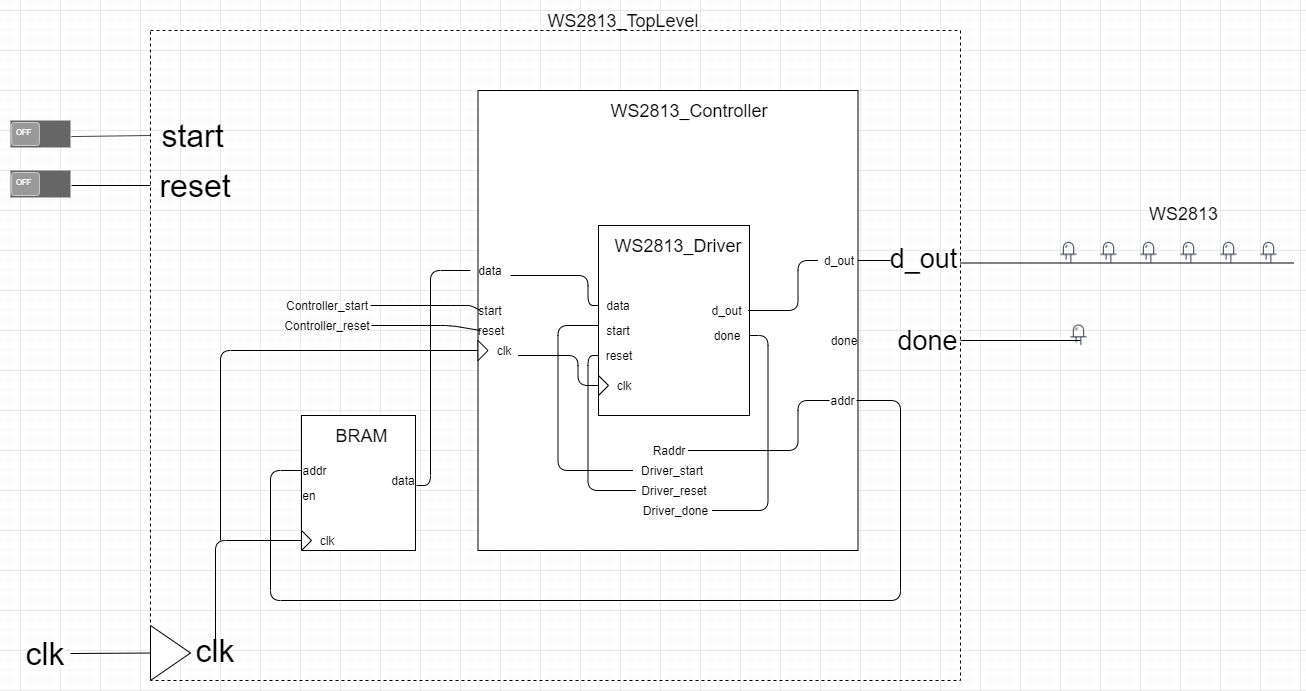

The diagram above was exported from draw.io. Its source (the exported page's mxGraphModel, read from the mxfile embedded in the PNG):
<mxGraphModel dx="2272" dy="822" grid="1" gridSize="10" guides="1" tooltips="1" connect="1" arrows="1" fold="1" page="1" pageScale="1" pageWidth="850" pageHeight="1100" math="0" shadow="0">
  <root>
    <mxCell id="0" />
    <mxCell id="1" parent="0" />
    <mxCell id="h8lUSs1qUFer4LkvoyvZ-120" value="" style="rounded=0;whiteSpace=wrap;html=1;fillColor=none;dashed=1;" vertex="1" parent="1">
      <mxGeometry x="-80" y="370" width="810" height="650" as="geometry" />
    </mxCell>
    <mxCell id="h8lUSs1qUFer4LkvoyvZ-28" value="" style="shape=image;html=1;verticalAlign=top;verticalLabelPosition=bottom;labelBackgroundColor=#ffffff;imageAspect=0;aspect=fixed;image=https://cdn2.iconfinder.com/data/icons/electronic-13/480/6-electronic-led-icon-2-128.png" vertex="1" parent="1">
      <mxGeometry x="983.5" y="577.5" width="30" height="30" as="geometry" />
    </mxCell>
    <mxCell id="h8lUSs1qUFer4LkvoyvZ-29" value="" style="endArrow=none;html=1;exitX=1;exitY=0.75;exitDx=0;exitDy=0;" edge="1" parent="1" source="h8lUSs1qUFer4LkvoyvZ-122">
      <mxGeometry width="50" height="50" relative="1" as="geometry">
        <mxPoint x="750" y="603" as="sourcePoint" />
        <mxPoint x="1063.5" y="602.5" as="targetPoint" />
      </mxGeometry>
    </mxCell>
    <mxCell id="h8lUSs1qUFer4LkvoyvZ-30" value="" style="shape=image;html=1;verticalAlign=top;verticalLabelPosition=bottom;labelBackgroundColor=#ffffff;imageAspect=0;aspect=fixed;image=https://cdn2.iconfinder.com/data/icons/electronic-13/480/6-electronic-led-icon-2-128.png" vertex="1" parent="1">
      <mxGeometry x="1023.5" y="577.5" width="30" height="30" as="geometry" />
    </mxCell>
    <mxCell id="h8lUSs1qUFer4LkvoyvZ-31" value="" style="shape=image;html=1;verticalAlign=top;verticalLabelPosition=bottom;labelBackgroundColor=#ffffff;imageAspect=0;aspect=fixed;image=https://cdn2.iconfinder.com/data/icons/electronic-13/480/6-electronic-led-icon-2-128.png" vertex="1" parent="1">
      <mxGeometry x="943.5" y="577.5" width="30" height="30" as="geometry" />
    </mxCell>
    <mxCell id="h8lUSs1qUFer4LkvoyvZ-32" value="" style="shape=image;html=1;verticalAlign=top;verticalLabelPosition=bottom;labelBackgroundColor=#ffffff;imageAspect=0;aspect=fixed;image=https://cdn2.iconfinder.com/data/icons/electronic-13/480/6-electronic-led-icon-2-128.png" vertex="1" parent="1">
      <mxGeometry x="903.5" y="577.5" width="30" height="30" as="geometry" />
    </mxCell>
    <mxCell id="h8lUSs1qUFer4LkvoyvZ-33" value="" style="shape=image;html=1;verticalAlign=top;verticalLabelPosition=bottom;labelBackgroundColor=#ffffff;imageAspect=0;aspect=fixed;image=https://cdn2.iconfinder.com/data/icons/electronic-13/480/6-electronic-led-icon-2-128.png" vertex="1" parent="1">
      <mxGeometry x="863.5" y="577.5" width="30" height="30" as="geometry" />
    </mxCell>
    <mxCell id="h8lUSs1qUFer4LkvoyvZ-34" value="" style="shape=image;html=1;verticalAlign=top;verticalLabelPosition=bottom;labelBackgroundColor=#ffffff;imageAspect=0;aspect=fixed;image=https://cdn2.iconfinder.com/data/icons/electronic-13/480/6-electronic-led-icon-2-128.png" vertex="1" parent="1">
      <mxGeometry x="823.5" y="577.5" width="30" height="30" as="geometry" />
    </mxCell>
    <mxCell id="h8lUSs1qUFer4LkvoyvZ-37" value="" style="rounded=0;whiteSpace=wrap;html=1;" vertex="1" parent="1">
      <mxGeometry x="71" y="755" width="114" height="135" as="geometry" />
    </mxCell>
    <mxCell id="h8lUSs1qUFer4LkvoyvZ-38" value="BRAM" style="text;html=1;strokeColor=none;fillColor=none;align=center;verticalAlign=middle;whiteSpace=wrap;rounded=0;fontSize=18;" vertex="1" parent="1">
      <mxGeometry x="111" y="765" width="40" height="20" as="geometry" />
    </mxCell>
    <mxCell id="h8lUSs1qUFer4LkvoyvZ-62" value="WS2813" style="text;html=1;strokeColor=none;fillColor=none;align=center;verticalAlign=middle;whiteSpace=wrap;rounded=0;fontSize=18;" vertex="1" parent="1">
      <mxGeometry x="914" y="543" width="77" height="20" as="geometry" />
    </mxCell>
    <mxCell id="h8lUSs1qUFer4LkvoyvZ-75" value="" style="rounded=0;whiteSpace=wrap;html=1;" vertex="1" parent="1">
      <mxGeometry x="247.5" y="430" width="380" height="460" as="geometry" />
    </mxCell>
    <mxCell id="h8lUSs1qUFer4LkvoyvZ-76" value="" style="triangle;whiteSpace=wrap;html=1;" vertex="1" parent="1">
      <mxGeometry x="247.5" y="680" width="10" height="20" as="geometry" />
    </mxCell>
    <mxCell id="h8lUSs1qUFer4LkvoyvZ-77" value="clk" style="text;html=1;strokeColor=none;fillColor=none;align=center;verticalAlign=middle;whiteSpace=wrap;rounded=0;" vertex="1" parent="1">
      <mxGeometry x="257.5" y="680" width="30" height="20" as="geometry" />
    </mxCell>
    <mxCell id="h8lUSs1qUFer4LkvoyvZ-78" value="start" style="text;html=1;strokeColor=none;fillColor=none;align=center;verticalAlign=middle;whiteSpace=wrap;rounded=0;" vertex="1" parent="1">
      <mxGeometry x="240" y="640" width="40" height="20" as="geometry" />
    </mxCell>
    <mxCell id="h8lUSs1qUFer4LkvoyvZ-79" value="reset" style="text;html=1;strokeColor=none;fillColor=none;align=center;verticalAlign=middle;whiteSpace=wrap;rounded=0;" vertex="1" parent="1">
      <mxGeometry x="240" y="660" width="40" height="20" as="geometry" />
    </mxCell>
    <mxCell id="h8lUSs1qUFer4LkvoyvZ-80" value="data" style="text;html=1;strokeColor=none;fillColor=none;align=center;verticalAlign=middle;whiteSpace=wrap;rounded=0;" vertex="1" parent="1">
      <mxGeometry x="240" y="600" width="40" height="20" as="geometry" />
    </mxCell>
    <mxCell id="h8lUSs1qUFer4LkvoyvZ-82" value="d_out" style="text;html=1;strokeColor=none;fillColor=none;align=center;verticalAlign=middle;whiteSpace=wrap;rounded=0;" vertex="1" parent="1">
      <mxGeometry x="587.5" y="590" width="40" height="20" as="geometry" />
    </mxCell>
    <mxCell id="h8lUSs1qUFer4LkvoyvZ-83" value="&lt;font style=&quot;font-size: 18px&quot;&gt;WS2813_Controller&lt;/font&gt;" style="text;html=1;strokeColor=none;fillColor=none;align=center;verticalAlign=middle;whiteSpace=wrap;rounded=0;" vertex="1" parent="1">
      <mxGeometry x="373.5" y="440" width="170" height="20" as="geometry" />
    </mxCell>
    <mxCell id="h8lUSs1qUFer4LkvoyvZ-84" value="addr" style="text;html=1;strokeColor=none;fillColor=none;align=center;verticalAlign=middle;whiteSpace=wrap;rounded=0;" vertex="1" parent="1">
      <mxGeometry x="599" y="730" width="27" height="20" as="geometry" />
    </mxCell>
    <mxCell id="h8lUSs1qUFer4LkvoyvZ-85" value="" style="rounded=0;whiteSpace=wrap;html=1;" vertex="1" parent="1">
      <mxGeometry x="368" y="565" width="151" height="190" as="geometry" />
    </mxCell>
    <mxCell id="h8lUSs1qUFer4LkvoyvZ-86" value="&lt;font style=&quot;font-size: 18px&quot;&gt;WS2813_Driver&lt;/font&gt;" style="text;html=1;strokeColor=none;fillColor=none;align=center;verticalAlign=middle;whiteSpace=wrap;rounded=0;" vertex="1" parent="1">
      <mxGeometry x="387" y="575" width="121" height="20" as="geometry" />
    </mxCell>
    <mxCell id="h8lUSs1qUFer4LkvoyvZ-87" value="done" style="text;html=1;strokeColor=none;fillColor=none;align=center;verticalAlign=middle;whiteSpace=wrap;rounded=0;" vertex="1" parent="1">
      <mxGeometry x="599" y="670" width="27" height="20" as="geometry" />
    </mxCell>
    <mxCell id="h8lUSs1qUFer4LkvoyvZ-88" value="data" style="text;html=1;strokeColor=none;fillColor=none;align=center;verticalAlign=middle;whiteSpace=wrap;rounded=0;" vertex="1" parent="1">
      <mxGeometry x="367.5" y="635" width="40" height="20" as="geometry" />
    </mxCell>
    <mxCell id="h8lUSs1qUFer4LkvoyvZ-89" value="start" style="text;html=1;strokeColor=none;fillColor=none;align=center;verticalAlign=middle;whiteSpace=wrap;rounded=0;" vertex="1" parent="1">
      <mxGeometry x="367.5" y="660" width="40" height="20" as="geometry" />
    </mxCell>
    <mxCell id="h8lUSs1qUFer4LkvoyvZ-90" value="reset" style="text;html=1;strokeColor=none;fillColor=none;align=center;verticalAlign=middle;whiteSpace=wrap;rounded=0;" vertex="1" parent="1">
      <mxGeometry x="367.5" y="685" width="40" height="20" as="geometry" />
    </mxCell>
    <mxCell id="h8lUSs1qUFer4LkvoyvZ-91" value="d_out" style="text;html=1;strokeColor=none;fillColor=none;align=center;verticalAlign=middle;whiteSpace=wrap;rounded=0;" vertex="1" parent="1">
      <mxGeometry x="478.5" y="640" width="35" height="20" as="geometry" />
    </mxCell>
    <mxCell id="h8lUSs1qUFer4LkvoyvZ-92" value="done" style="text;html=1;strokeColor=none;fillColor=none;align=center;verticalAlign=middle;whiteSpace=wrap;rounded=0;" vertex="1" parent="1">
      <mxGeometry x="482.5" y="665" width="27" height="20" as="geometry" />
    </mxCell>
    <mxCell id="h8lUSs1qUFer4LkvoyvZ-96" value="" style="triangle;whiteSpace=wrap;html=1;" vertex="1" parent="1">
      <mxGeometry x="368" y="715" width="10" height="20" as="geometry" />
    </mxCell>
    <mxCell id="h8lUSs1qUFer4LkvoyvZ-97" value="clk" style="text;html=1;strokeColor=none;fillColor=none;align=center;verticalAlign=middle;whiteSpace=wrap;rounded=0;" vertex="1" parent="1">
      <mxGeometry x="378" y="715" width="30" height="20" as="geometry" />
    </mxCell>
    <mxCell id="h8lUSs1qUFer4LkvoyvZ-99" value="" style="endArrow=none;html=1;exitX=1;exitY=0.75;exitDx=0;exitDy=0;entryX=0;entryY=0.5;entryDx=0;entryDy=0;" edge="1" parent="1" source="h8lUSs1qUFer4LkvoyvZ-80" target="h8lUSs1qUFer4LkvoyvZ-88">
      <mxGeometry width="50" height="50" relative="1" as="geometry">
        <mxPoint x="727.5" y="690" as="sourcePoint" />
        <mxPoint x="777.5" y="640" as="targetPoint" />
        <Array as="points">
          <mxPoint x="357.5" y="615" />
          <mxPoint x="357.5" y="645" />
        </Array>
      </mxGeometry>
    </mxCell>
    <mxCell id="h8lUSs1qUFer4LkvoyvZ-100" value="" style="endArrow=none;html=1;entryX=0;entryY=0.5;entryDx=0;entryDy=0;" edge="1" parent="1" target="h8lUSs1qUFer4LkvoyvZ-96">
      <mxGeometry width="50" height="50" relative="1" as="geometry">
        <mxPoint x="287.5" y="695" as="sourcePoint" />
        <mxPoint x="777.5" y="630" as="targetPoint" />
        <Array as="points">
          <mxPoint x="347.5" y="695" />
          <mxPoint x="347.5" y="725" />
        </Array>
      </mxGeometry>
    </mxCell>
    <mxCell id="h8lUSs1qUFer4LkvoyvZ-101" value="" style="endArrow=none;html=1;entryX=0;entryY=0.5;entryDx=0;entryDy=0;" edge="1" parent="1" target="h8lUSs1qUFer4LkvoyvZ-82">
      <mxGeometry width="50" height="50" relative="1" as="geometry">
        <mxPoint x="517.5" y="650" as="sourcePoint" />
        <mxPoint x="767.5" y="660" as="targetPoint" />
        <Array as="points">
          <mxPoint x="567.5" y="650" />
          <mxPoint x="567.5" y="600" />
        </Array>
      </mxGeometry>
    </mxCell>
    <mxCell id="h8lUSs1qUFer4LkvoyvZ-102" value="Raddr" style="text;html=1;strokeColor=none;fillColor=none;align=center;verticalAlign=middle;whiteSpace=wrap;rounded=0;" vertex="1" parent="1">
      <mxGeometry x="417.5" y="780" width="40" height="20" as="geometry" />
    </mxCell>
    <mxCell id="h8lUSs1qUFer4LkvoyvZ-103" value="Driver_start" style="text;html=1;strokeColor=none;fillColor=none;align=center;verticalAlign=middle;whiteSpace=wrap;rounded=0;" vertex="1" parent="1">
      <mxGeometry x="402.5" y="800" width="76" height="20" as="geometry" />
    </mxCell>
    <mxCell id="h8lUSs1qUFer4LkvoyvZ-104" value="Driver_reset" style="text;html=1;strokeColor=none;fillColor=none;align=center;verticalAlign=middle;whiteSpace=wrap;rounded=0;" vertex="1" parent="1">
      <mxGeometry x="405.5" y="820" width="76" height="20" as="geometry" />
    </mxCell>
    <mxCell id="h8lUSs1qUFer4LkvoyvZ-105" value="Driver_done" style="text;html=1;strokeColor=none;fillColor=none;align=center;verticalAlign=middle;whiteSpace=wrap;rounded=0;" vertex="1" parent="1">
      <mxGeometry x="406.5" y="840" width="75" height="20" as="geometry" />
    </mxCell>
    <mxCell id="h8lUSs1qUFer4LkvoyvZ-106" value="" style="endArrow=none;html=1;entryX=0;entryY=0.25;entryDx=0;entryDy=0;exitX=0;exitY=0.5;exitDx=0;exitDy=0;" edge="1" parent="1" source="h8lUSs1qUFer4LkvoyvZ-103" target="h8lUSs1qUFer4LkvoyvZ-89">
      <mxGeometry width="50" height="50" relative="1" as="geometry">
        <mxPoint x="307.5" y="820" as="sourcePoint" />
        <mxPoint x="357.5" y="770" as="targetPoint" />
        <Array as="points">
          <mxPoint x="327.5" y="810" />
          <mxPoint x="327.5" y="665" />
        </Array>
      </mxGeometry>
    </mxCell>
    <mxCell id="h8lUSs1qUFer4LkvoyvZ-107" value="" style="endArrow=none;html=1;exitX=0;exitY=0.5;exitDx=0;exitDy=0;entryX=0;entryY=0.5;entryDx=0;entryDy=0;" edge="1" parent="1" source="h8lUSs1qUFer4LkvoyvZ-104" target="h8lUSs1qUFer4LkvoyvZ-90">
      <mxGeometry width="50" height="50" relative="1" as="geometry">
        <mxPoint x="687.5" y="800" as="sourcePoint" />
        <mxPoint x="737.5" y="750" as="targetPoint" />
        <Array as="points">
          <mxPoint x="357.5" y="830" />
          <mxPoint x="357.5" y="695" />
        </Array>
      </mxGeometry>
    </mxCell>
    <mxCell id="h8lUSs1qUFer4LkvoyvZ-109" value="" style="endArrow=none;html=1;exitX=0.997;exitY=0.579;exitDx=0;exitDy=0;exitPerimeter=0;entryX=1;entryY=0.5;entryDx=0;entryDy=0;" edge="1" parent="1" source="h8lUSs1qUFer4LkvoyvZ-85" target="h8lUSs1qUFer4LkvoyvZ-105">
      <mxGeometry width="50" height="50" relative="1" as="geometry">
        <mxPoint x="687.5" y="790" as="sourcePoint" />
        <mxPoint x="737.5" y="740" as="targetPoint" />
        <Array as="points">
          <mxPoint x="537.5" y="675" />
          <mxPoint x="537.5" y="850" />
        </Array>
      </mxGeometry>
    </mxCell>
    <mxCell id="h8lUSs1qUFer4LkvoyvZ-110" value="" style="endArrow=none;html=1;exitX=1;exitY=0.5;exitDx=0;exitDy=0;entryX=0;entryY=0.5;entryDx=0;entryDy=0;" edge="1" parent="1" source="h8lUSs1qUFer4LkvoyvZ-102" target="h8lUSs1qUFer4LkvoyvZ-84">
      <mxGeometry width="50" height="50" relative="1" as="geometry">
        <mxPoint x="737.5" y="810" as="sourcePoint" />
        <mxPoint x="787.5" y="760" as="targetPoint" />
        <Array as="points">
          <mxPoint x="567.5" y="790" />
          <mxPoint x="567.5" y="740" />
        </Array>
      </mxGeometry>
    </mxCell>
    <mxCell id="h8lUSs1qUFer4LkvoyvZ-111" value="" style="triangle;whiteSpace=wrap;html=1;" vertex="1" parent="1">
      <mxGeometry x="71" y="870" width="10" height="20" as="geometry" />
    </mxCell>
    <mxCell id="h8lUSs1qUFer4LkvoyvZ-112" value="clk" style="text;html=1;strokeColor=none;fillColor=none;align=center;verticalAlign=middle;whiteSpace=wrap;rounded=0;" vertex="1" parent="1">
      <mxGeometry x="81" y="870" width="30" height="20" as="geometry" />
    </mxCell>
    <mxCell id="h8lUSs1qUFer4LkvoyvZ-113" value="data" style="text;html=1;strokeColor=none;fillColor=none;align=center;verticalAlign=middle;whiteSpace=wrap;rounded=0;" vertex="1" parent="1">
      <mxGeometry x="160" y="810" width="26" height="20" as="geometry" />
    </mxCell>
    <mxCell id="h8lUSs1qUFer4LkvoyvZ-116" value="addr" style="text;html=1;strokeColor=none;fillColor=none;align=center;verticalAlign=middle;whiteSpace=wrap;rounded=0;" vertex="1" parent="1">
      <mxGeometry x="71" y="800" width="26" height="20" as="geometry" />
    </mxCell>
    <mxCell id="h8lUSs1qUFer4LkvoyvZ-117" value="en" style="text;html=1;strokeColor=none;fillColor=none;align=center;verticalAlign=middle;whiteSpace=wrap;rounded=0;" vertex="1" parent="1">
      <mxGeometry x="71" y="825" width="15" height="20" as="geometry" />
    </mxCell>
    <mxCell id="h8lUSs1qUFer4LkvoyvZ-118" value="" style="endArrow=none;html=1;entryX=0;entryY=0.5;entryDx=0;entryDy=0;exitX=1;exitY=0.75;exitDx=0;exitDy=0;" edge="1" parent="1" source="h8lUSs1qUFer4LkvoyvZ-113" target="h8lUSs1qUFer4LkvoyvZ-80">
      <mxGeometry width="50" height="50" relative="1" as="geometry">
        <mxPoint x="120" y="710" as="sourcePoint" />
        <mxPoint x="170" y="660" as="targetPoint" />
        <Array as="points">
          <mxPoint x="200" y="825" />
          <mxPoint x="200" y="610" />
        </Array>
      </mxGeometry>
    </mxCell>
    <mxCell id="h8lUSs1qUFer4LkvoyvZ-119" value="" style="endArrow=none;html=1;exitX=1;exitY=0.5;exitDx=0;exitDy=0;entryX=0;entryY=0.5;entryDx=0;entryDy=0;" edge="1" parent="1" source="h8lUSs1qUFer4LkvoyvZ-84" target="h8lUSs1qUFer4LkvoyvZ-116">
      <mxGeometry width="50" height="50" relative="1" as="geometry">
        <mxPoint x="690" y="760" as="sourcePoint" />
        <mxPoint x="740" y="710" as="targetPoint" />
        <Array as="points">
          <mxPoint x="670" y="740" />
          <mxPoint x="670" y="940" />
          <mxPoint x="40" y="940" />
          <mxPoint x="40" y="810" />
        </Array>
      </mxGeometry>
    </mxCell>
    <mxCell id="h8lUSs1qUFer4LkvoyvZ-121" value="" style="endArrow=none;html=1;exitX=1;exitY=0.5;exitDx=0;exitDy=0;" edge="1" parent="1" source="h8lUSs1qUFer4LkvoyvZ-82">
      <mxGeometry width="50" height="50" relative="1" as="geometry">
        <mxPoint x="633.5" y="585" as="sourcePoint" />
        <mxPoint x="660" y="600" as="targetPoint" />
      </mxGeometry>
    </mxCell>
    <mxCell id="h8lUSs1qUFer4LkvoyvZ-122" value="d_out" style="text;html=1;strokeColor=none;fillColor=none;align=center;verticalAlign=middle;whiteSpace=wrap;rounded=0;dashed=1;fontSize=27;" vertex="1" parent="1">
      <mxGeometry x="655" y="587.5" width="75" height="20" as="geometry" />
    </mxCell>
    <mxCell id="h8lUSs1qUFer4LkvoyvZ-124" value="&lt;font style=&quot;font-size: 18px&quot;&gt;WS2813_TopLevel&lt;/font&gt;" style="text;html=1;strokeColor=none;fillColor=none;align=center;verticalAlign=middle;whiteSpace=wrap;rounded=0;" vertex="1" parent="1">
      <mxGeometry x="308" y="350" width="170" height="20" as="geometry" />
    </mxCell>
    <mxCell id="h8lUSs1qUFer4LkvoyvZ-125" value="" style="triangle;whiteSpace=wrap;html=1;" vertex="1" parent="1">
      <mxGeometry x="-80" y="965" width="40" height="55" as="geometry" />
    </mxCell>
    <mxCell id="h8lUSs1qUFer4LkvoyvZ-126" value="clk" style="text;html=1;strokeColor=none;fillColor=none;align=center;verticalAlign=middle;whiteSpace=wrap;rounded=0;fontSize=32;" vertex="1" parent="1">
      <mxGeometry x="-30" y="980" width="30" height="20" as="geometry" />
    </mxCell>
    <mxCell id="h8lUSs1qUFer4LkvoyvZ-128" value="clk" style="text;html=1;strokeColor=none;fillColor=none;align=center;verticalAlign=middle;whiteSpace=wrap;rounded=0;fontSize=32;" vertex="1" parent="1">
      <mxGeometry x="-200" y="982.5" width="30" height="20" as="geometry" />
    </mxCell>
    <mxCell id="h8lUSs1qUFer4LkvoyvZ-129" value="" style="endArrow=none;html=1;fontSize=27;entryX=0;entryY=0.5;entryDx=0;entryDy=0;" edge="1" parent="1" target="h8lUSs1qUFer4LkvoyvZ-125">
      <mxGeometry width="50" height="50" relative="1" as="geometry">
        <mxPoint x="-160" y="993" as="sourcePoint" />
        <mxPoint x="-110" y="890" as="targetPoint" />
      </mxGeometry>
    </mxCell>
    <mxCell id="h8lUSs1qUFer4LkvoyvZ-130" value="start" style="text;html=1;strokeColor=none;fillColor=none;align=center;verticalAlign=middle;whiteSpace=wrap;rounded=0;fontSize=32;" vertex="1" parent="1">
      <mxGeometry x="-80" y="460" width="85" height="30" as="geometry" />
    </mxCell>
    <mxCell id="h8lUSs1qUFer4LkvoyvZ-131" value="reset" style="text;html=1;strokeColor=none;fillColor=none;align=center;verticalAlign=middle;whiteSpace=wrap;rounded=0;fontSize=32;" vertex="1" parent="1">
      <mxGeometry x="-80" y="510" width="90" height="30" as="geometry" />
    </mxCell>
    <mxCell id="h8lUSs1qUFer4LkvoyvZ-132" value="" style="verticalLabelPosition=bottom;verticalAlign=top;html=1;shadow=0;dashed=0;strokeWidth=1;shape=mxgraph.android.switch_off;fillColor=#666666;" vertex="1" parent="1">
      <mxGeometry x="-220" y="460" width="60" height="27" as="geometry" />
    </mxCell>
    <mxCell id="h8lUSs1qUFer4LkvoyvZ-133" value="" style="endArrow=none;html=1;fontSize=27;entryX=0;entryY=0.5;entryDx=0;entryDy=0;" edge="1" parent="1" target="h8lUSs1qUFer4LkvoyvZ-131">
      <mxGeometry width="50" height="50" relative="1" as="geometry">
        <mxPoint x="-159" y="525" as="sourcePoint" />
        <mxPoint x="50" y="570" as="targetPoint" />
      </mxGeometry>
    </mxCell>
    <mxCell id="h8lUSs1qUFer4LkvoyvZ-134" value="" style="endArrow=none;html=1;fontSize=27;exitX=0;exitY=0.5;exitDx=0;exitDy=0;entryX=1.013;entryY=0.595;entryDx=0;entryDy=0;entryPerimeter=0;" edge="1" parent="1" source="h8lUSs1qUFer4LkvoyvZ-130" target="h8lUSs1qUFer4LkvoyvZ-132">
      <mxGeometry width="50" height="50" relative="1" as="geometry">
        <mxPoint x="-190" y="410" as="sourcePoint" />
        <mxPoint x="-140" y="360" as="targetPoint" />
      </mxGeometry>
    </mxCell>
    <mxCell id="h8lUSs1qUFer4LkvoyvZ-135" value="" style="endArrow=none;html=1;fontSize=27;entryX=0;entryY=0.5;entryDx=0;entryDy=0;exitX=0.5;exitY=0;exitDx=0;exitDy=0;" edge="1" parent="1" source="h8lUSs1qUFer4LkvoyvZ-126" target="h8lUSs1qUFer4LkvoyvZ-111">
      <mxGeometry width="50" height="50" relative="1" as="geometry">
        <mxPoint x="-20" y="870" as="sourcePoint" />
        <mxPoint x="30" y="820" as="targetPoint" />
        <Array as="points">
          <mxPoint x="-15" y="880" />
        </Array>
      </mxGeometry>
    </mxCell>
    <mxCell id="h8lUSs1qUFer4LkvoyvZ-136" value="" style="endArrow=none;html=1;fontSize=27;entryX=0;entryY=0.5;entryDx=0;entryDy=0;" edge="1" parent="1" target="h8lUSs1qUFer4LkvoyvZ-76">
      <mxGeometry width="50" height="50" relative="1" as="geometry">
        <mxPoint x="-10" y="880" as="sourcePoint" />
        <mxPoint x="130" y="630" as="targetPoint" />
        <Array as="points">
          <mxPoint x="-10" y="690" />
        </Array>
      </mxGeometry>
    </mxCell>
    <mxCell id="h8lUSs1qUFer4LkvoyvZ-137" value="Controller_start" style="text;html=1;strokeColor=none;fillColor=none;align=center;verticalAlign=middle;whiteSpace=wrap;rounded=0;" vertex="1" parent="1">
      <mxGeometry x="52" y="635" width="88" height="20" as="geometry" />
    </mxCell>
    <mxCell id="h8lUSs1qUFer4LkvoyvZ-138" value="Controller_reset" style="text;html=1;strokeColor=none;fillColor=none;align=center;verticalAlign=middle;whiteSpace=wrap;rounded=0;" vertex="1" parent="1">
      <mxGeometry x="53" y="655" width="88" height="20" as="geometry" />
    </mxCell>
    <mxCell id="h8lUSs1qUFer4LkvoyvZ-139" value="done" style="text;html=1;strokeColor=none;fillColor=none;align=center;verticalAlign=middle;whiteSpace=wrap;rounded=0;dashed=1;fontSize=27;" vertex="1" parent="1">
      <mxGeometry x="665" y="670" width="65" height="20" as="geometry" />
    </mxCell>
    <mxCell id="h8lUSs1qUFer4LkvoyvZ-140" value="" style="shape=image;html=1;verticalAlign=top;verticalLabelPosition=bottom;labelBackgroundColor=#ffffff;imageAspect=0;aspect=fixed;image=https://cdn2.iconfinder.com/data/icons/electronic-13/480/6-electronic-led-icon-2-128.png" vertex="1" parent="1">
      <mxGeometry x="833.5" y="660" width="30" height="30" as="geometry" />
    </mxCell>
    <mxCell id="h8lUSs1qUFer4LkvoyvZ-141" value="" style="endArrow=none;html=1;fontSize=27;exitX=1;exitY=0.5;exitDx=0;exitDy=0;" edge="1" parent="1" source="h8lUSs1qUFer4LkvoyvZ-139">
      <mxGeometry width="50" height="50" relative="1" as="geometry">
        <mxPoint x="940" y="720" as="sourcePoint" />
        <mxPoint x="850" y="680" as="targetPoint" />
      </mxGeometry>
    </mxCell>
    <mxCell id="h8lUSs1qUFer4LkvoyvZ-142" value="" style="endArrow=none;html=1;fontSize=27;exitX=1;exitY=0.5;exitDx=0;exitDy=0;" edge="1" parent="1" source="h8lUSs1qUFer4LkvoyvZ-137">
      <mxGeometry width="50" height="50" relative="1" as="geometry">
        <mxPoint x="160" y="610" as="sourcePoint" />
        <mxPoint x="250" y="650" as="targetPoint" />
        <Array as="points">
          <mxPoint x="230" y="645" />
          <mxPoint x="240" y="645" />
        </Array>
      </mxGeometry>
    </mxCell>
    <mxCell id="h8lUSs1qUFer4LkvoyvZ-143" value="" style="endArrow=none;html=1;fontSize=27;exitX=1;exitY=0.5;exitDx=0;exitDy=0;entryX=0.25;entryY=0.5;entryDx=0;entryDy=0;entryPerimeter=0;" edge="1" parent="1" source="h8lUSs1qUFer4LkvoyvZ-138" target="h8lUSs1qUFer4LkvoyvZ-79">
      <mxGeometry width="50" height="50" relative="1" as="geometry">
        <mxPoint x="130" y="610" as="sourcePoint" />
        <mxPoint x="180" y="560" as="targetPoint" />
        <Array as="points">
          <mxPoint x="220" y="665" />
        </Array>
      </mxGeometry>
    </mxCell>
    <mxCell id="h8lUSs1qUFer4LkvoyvZ-144" value="" style="verticalLabelPosition=bottom;verticalAlign=top;html=1;shadow=0;dashed=0;strokeWidth=1;shape=mxgraph.android.switch_off;fillColor=#666666;" vertex="1" parent="1">
      <mxGeometry x="-220" y="510" width="60" height="27" as="geometry" />
    </mxCell>
  </root>
</mxGraphModel>